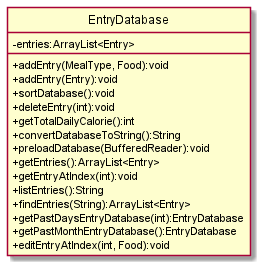

The diagram above was rendered by PlantUML. Its source (embedded in the PNG):
@startuml
'https://plantuml.com/class-diagram

hide circle
skinparam classAttributeIconSize 0

class EntryDatabase {
- entries:ArrayList<Entry>
+ addEntry(MealType, Food):void
+ addEntry(Entry):void
+ sortDatabase():void
+ deleteEntry(int):void
+ getTotalDailyCalorie():int
+ convertDatabaseToString():String
+ preloadDatabase(BufferedReader):void
+ getEntries():ArrayList<Entry>
+ getEntryAtIndex(int):void
+ listEntries():String
+ findEntries(String):ArrayList<Entry>
+ getPastDaysEntryDatabase(int):EntryDatabase
+ getPastMonthEntryDatabase():EntryDatabase
+ editEntryAtIndex(int, Food):void
}


@enduml